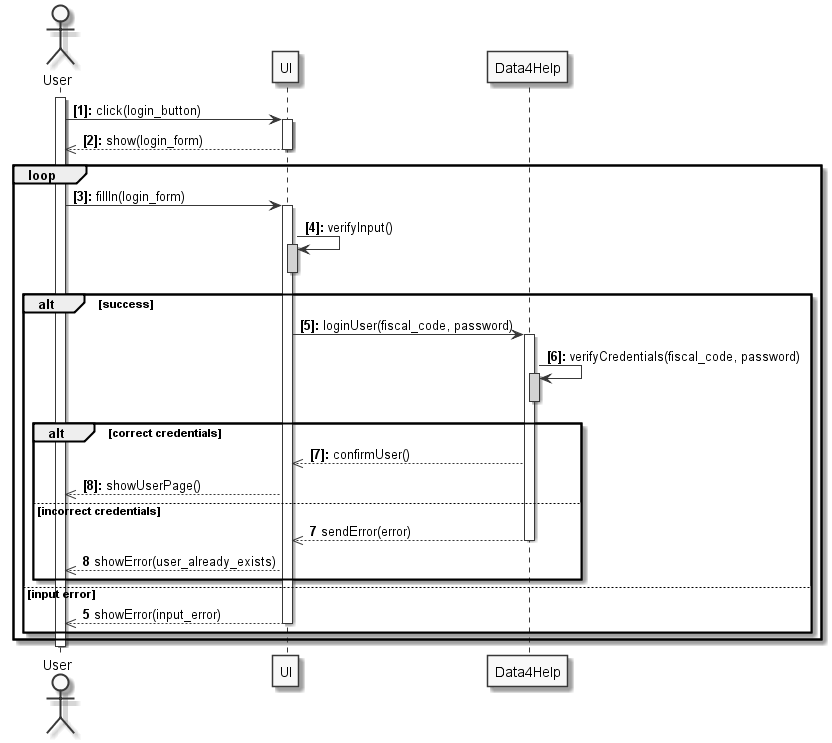

The diagram above was rendered by PlantUML. Its source (embedded in the PNG):
@startuml

autonumber "<b>[0]:</b>"
skinparam monochrome  true

actor User
participant UI
participant Data4Help
activate User

User -> UI : click(login_button)
activate UI
UI -->> User : show(login_form)
deactivate UI

loop

	User -> UI : fillIn(login_form)
	activate UI
	UI -> UI : verifyInput()
	activate UI #lightgrey
	deactivate UI

	alt success
		UI -> Data4Help : loginUser(fiscal_code, password)
		activate Data4Help
		Data4Help -> Data4Help : verifyCredentials(fiscal_code, password)
		activate Data4Help #lightgrey
		deactivate Data4Help

		alt correct credentials
			Data4Help -->> UI : confirmUser()

			UI -->> User : showUserPage()
		else incorrect credentials
			autonumber 7
			Data4Help -->> UI : sendError(error)
			deactivate Data4Help
			UI -->> User : showError(user_already_exists)
		end
	else input error
		autonumber 5
		UI -->> User : showError(input_error)
		deactivate UI
	end
end

deactivate User
@enduml